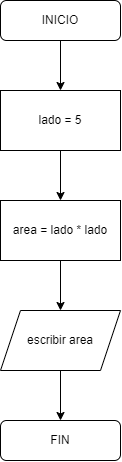

The diagram above was exported from draw.io. Its source (the exported page's mxGraphModel, read from the mxfile embedded in the PNG):
<mxGraphModel dx="918" dy="485" grid="1" gridSize="10" guides="1" tooltips="1" connect="1" arrows="1" fold="1" page="1" pageScale="1" pageWidth="827" pageHeight="1169" math="0" shadow="0">
  <root>
    <mxCell id="WIyWlLk6GJQsqaUBKTNV-0" />
    <mxCell id="WIyWlLk6GJQsqaUBKTNV-1" parent="WIyWlLk6GJQsqaUBKTNV-0" />
    <mxCell id="WitFD27BydWB6rqyGmbA-6" style="edgeStyle=orthogonalEdgeStyle;rounded=0;orthogonalLoop=1;jettySize=auto;html=1;" edge="1" parent="WIyWlLk6GJQsqaUBKTNV-1" source="WIyWlLk6GJQsqaUBKTNV-3" target="WitFD27BydWB6rqyGmbA-3">
      <mxGeometry relative="1" as="geometry" />
    </mxCell>
    <mxCell id="WIyWlLk6GJQsqaUBKTNV-3" value="INICIO" style="rounded=1;whiteSpace=wrap;html=1;fontSize=12;glass=0;strokeWidth=1;shadow=0;" parent="WIyWlLk6GJQsqaUBKTNV-1" vertex="1">
      <mxGeometry x="160" y="80" width="120" height="40" as="geometry" />
    </mxCell>
    <mxCell id="WIyWlLk6GJQsqaUBKTNV-11" value="FIN" style="rounded=1;whiteSpace=wrap;html=1;fontSize=12;glass=0;strokeWidth=1;shadow=0;" parent="WIyWlLk6GJQsqaUBKTNV-1" vertex="1">
      <mxGeometry x="160" y="500" width="120" height="40" as="geometry" />
    </mxCell>
    <mxCell id="WitFD27BydWB6rqyGmbA-5" style="edgeStyle=orthogonalEdgeStyle;rounded=0;orthogonalLoop=1;jettySize=auto;html=1;entryX=0.5;entryY=0;entryDx=0;entryDy=0;" edge="1" parent="WIyWlLk6GJQsqaUBKTNV-1" source="WitFD27BydWB6rqyGmbA-3" target="WitFD27BydWB6rqyGmbA-4">
      <mxGeometry relative="1" as="geometry" />
    </mxCell>
    <mxCell id="WitFD27BydWB6rqyGmbA-3" value="lado = 5" style="rounded=0;whiteSpace=wrap;html=1;" vertex="1" parent="WIyWlLk6GJQsqaUBKTNV-1">
      <mxGeometry x="160" y="170" width="120" height="60" as="geometry" />
    </mxCell>
    <mxCell id="WitFD27BydWB6rqyGmbA-8" style="edgeStyle=orthogonalEdgeStyle;rounded=0;orthogonalLoop=1;jettySize=auto;html=1;entryX=0.5;entryY=0;entryDx=0;entryDy=0;" edge="1" parent="WIyWlLk6GJQsqaUBKTNV-1" source="WitFD27BydWB6rqyGmbA-4" target="WitFD27BydWB6rqyGmbA-7">
      <mxGeometry relative="1" as="geometry" />
    </mxCell>
    <mxCell id="WitFD27BydWB6rqyGmbA-4" value="area = lado * lado" style="rounded=0;whiteSpace=wrap;html=1;" vertex="1" parent="WIyWlLk6GJQsqaUBKTNV-1">
      <mxGeometry x="160" y="280" width="120" height="60" as="geometry" />
    </mxCell>
    <mxCell id="WitFD27BydWB6rqyGmbA-9" style="edgeStyle=orthogonalEdgeStyle;rounded=0;orthogonalLoop=1;jettySize=auto;html=1;" edge="1" parent="WIyWlLk6GJQsqaUBKTNV-1" source="WitFD27BydWB6rqyGmbA-7" target="WIyWlLk6GJQsqaUBKTNV-11">
      <mxGeometry relative="1" as="geometry" />
    </mxCell>
    <mxCell id="WitFD27BydWB6rqyGmbA-7" value="escribir area" style="shape=parallelogram;perimeter=parallelogramPerimeter;whiteSpace=wrap;html=1;fixedSize=1;" vertex="1" parent="WIyWlLk6GJQsqaUBKTNV-1">
      <mxGeometry x="160" y="390" width="120" height="60" as="geometry" />
    </mxCell>
  </root>
</mxGraphModel>